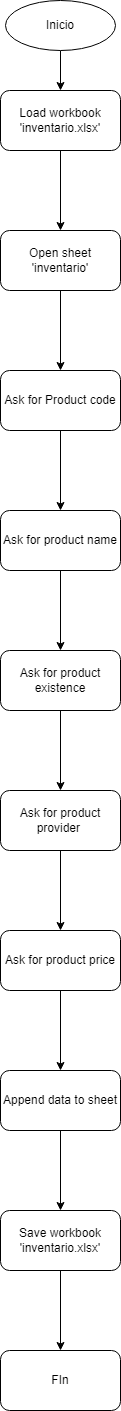

The diagram above was exported from draw.io. Its source (the exported page's mxGraphModel, read from the mxfile embedded in the PNG):
<mxGraphModel dx="1434" dy="790" grid="1" gridSize="10" guides="1" tooltips="1" connect="1" arrows="1" fold="1" page="1" pageScale="1" pageWidth="827" pageHeight="1169" math="0" shadow="0">
  <root>
    <mxCell id="0" />
    <mxCell id="1" parent="0" />
    <mxCell id="NeLhkeh2IQ6rPToW9m2v-4" style="edgeStyle=orthogonalEdgeStyle;rounded=0;orthogonalLoop=1;jettySize=auto;html=1;entryX=0.5;entryY=0;entryDx=0;entryDy=0;" edge="1" parent="1" source="NeLhkeh2IQ6rPToW9m2v-2" target="NeLhkeh2IQ6rPToW9m2v-3">
      <mxGeometry relative="1" as="geometry" />
    </mxCell>
    <mxCell id="NeLhkeh2IQ6rPToW9m2v-2" value="Inicio" style="ellipse;whiteSpace=wrap;html=1;" vertex="1" parent="1">
      <mxGeometry x="330" y="70" width="110" height="50" as="geometry" />
    </mxCell>
    <mxCell id="NeLhkeh2IQ6rPToW9m2v-6" value="" style="edgeStyle=orthogonalEdgeStyle;rounded=0;orthogonalLoop=1;jettySize=auto;html=1;" edge="1" parent="1" source="NeLhkeh2IQ6rPToW9m2v-3" target="NeLhkeh2IQ6rPToW9m2v-5">
      <mxGeometry relative="1" as="geometry" />
    </mxCell>
    <mxCell id="NeLhkeh2IQ6rPToW9m2v-3" value="Load workbook&lt;br&gt;'inventario.xlsx'" style="rounded=1;whiteSpace=wrap;html=1;" vertex="1" parent="1">
      <mxGeometry x="325" y="160" width="120" height="60" as="geometry" />
    </mxCell>
    <mxCell id="NeLhkeh2IQ6rPToW9m2v-8" value="" style="edgeStyle=orthogonalEdgeStyle;rounded=0;orthogonalLoop=1;jettySize=auto;html=1;" edge="1" parent="1" source="NeLhkeh2IQ6rPToW9m2v-5" target="NeLhkeh2IQ6rPToW9m2v-7">
      <mxGeometry relative="1" as="geometry" />
    </mxCell>
    <mxCell id="NeLhkeh2IQ6rPToW9m2v-5" value="Open sheet 'inventario'" style="rounded=1;whiteSpace=wrap;html=1;" vertex="1" parent="1">
      <mxGeometry x="325" y="300" width="120" height="60" as="geometry" />
    </mxCell>
    <mxCell id="NeLhkeh2IQ6rPToW9m2v-10" value="" style="edgeStyle=orthogonalEdgeStyle;rounded=0;orthogonalLoop=1;jettySize=auto;html=1;" edge="1" parent="1" source="NeLhkeh2IQ6rPToW9m2v-7" target="NeLhkeh2IQ6rPToW9m2v-9">
      <mxGeometry relative="1" as="geometry" />
    </mxCell>
    <mxCell id="NeLhkeh2IQ6rPToW9m2v-7" value="Ask for Product code" style="whiteSpace=wrap;html=1;rounded=1;" vertex="1" parent="1">
      <mxGeometry x="325" y="440" width="120" height="60" as="geometry" />
    </mxCell>
    <mxCell id="NeLhkeh2IQ6rPToW9m2v-12" value="" style="edgeStyle=orthogonalEdgeStyle;rounded=0;orthogonalLoop=1;jettySize=auto;html=1;" edge="1" parent="1" source="NeLhkeh2IQ6rPToW9m2v-9" target="NeLhkeh2IQ6rPToW9m2v-11">
      <mxGeometry relative="1" as="geometry" />
    </mxCell>
    <mxCell id="NeLhkeh2IQ6rPToW9m2v-9" value="Ask for product name" style="whiteSpace=wrap;html=1;rounded=1;" vertex="1" parent="1">
      <mxGeometry x="325" y="580" width="120" height="60" as="geometry" />
    </mxCell>
    <mxCell id="NeLhkeh2IQ6rPToW9m2v-14" value="" style="edgeStyle=orthogonalEdgeStyle;rounded=0;orthogonalLoop=1;jettySize=auto;html=1;" edge="1" parent="1" source="NeLhkeh2IQ6rPToW9m2v-11" target="NeLhkeh2IQ6rPToW9m2v-13">
      <mxGeometry relative="1" as="geometry" />
    </mxCell>
    <mxCell id="NeLhkeh2IQ6rPToW9m2v-11" value="Ask for product existence" style="whiteSpace=wrap;html=1;rounded=1;" vertex="1" parent="1">
      <mxGeometry x="325" y="720" width="120" height="60" as="geometry" />
    </mxCell>
    <mxCell id="NeLhkeh2IQ6rPToW9m2v-16" value="" style="edgeStyle=orthogonalEdgeStyle;rounded=0;orthogonalLoop=1;jettySize=auto;html=1;" edge="1" parent="1" source="NeLhkeh2IQ6rPToW9m2v-13" target="NeLhkeh2IQ6rPToW9m2v-15">
      <mxGeometry relative="1" as="geometry" />
    </mxCell>
    <mxCell id="NeLhkeh2IQ6rPToW9m2v-13" value="Ask for product provider&amp;nbsp;" style="whiteSpace=wrap;html=1;rounded=1;" vertex="1" parent="1">
      <mxGeometry x="325" y="860" width="120" height="60" as="geometry" />
    </mxCell>
    <mxCell id="NeLhkeh2IQ6rPToW9m2v-18" value="" style="edgeStyle=orthogonalEdgeStyle;rounded=0;orthogonalLoop=1;jettySize=auto;html=1;" edge="1" parent="1" source="NeLhkeh2IQ6rPToW9m2v-15" target="NeLhkeh2IQ6rPToW9m2v-17">
      <mxGeometry relative="1" as="geometry" />
    </mxCell>
    <mxCell id="NeLhkeh2IQ6rPToW9m2v-15" value="Ask for product price" style="whiteSpace=wrap;html=1;rounded=1;" vertex="1" parent="1">
      <mxGeometry x="325" y="1000" width="120" height="60" as="geometry" />
    </mxCell>
    <mxCell id="NeLhkeh2IQ6rPToW9m2v-20" value="" style="edgeStyle=orthogonalEdgeStyle;rounded=0;orthogonalLoop=1;jettySize=auto;html=1;" edge="1" parent="1" source="NeLhkeh2IQ6rPToW9m2v-17" target="NeLhkeh2IQ6rPToW9m2v-19">
      <mxGeometry relative="1" as="geometry" />
    </mxCell>
    <mxCell id="NeLhkeh2IQ6rPToW9m2v-17" value="Append data to sheet" style="whiteSpace=wrap;html=1;rounded=1;" vertex="1" parent="1">
      <mxGeometry x="325" y="1140" width="120" height="60" as="geometry" />
    </mxCell>
    <mxCell id="NeLhkeh2IQ6rPToW9m2v-22" value="" style="edgeStyle=orthogonalEdgeStyle;rounded=0;orthogonalLoop=1;jettySize=auto;html=1;" edge="1" parent="1" source="NeLhkeh2IQ6rPToW9m2v-19" target="NeLhkeh2IQ6rPToW9m2v-21">
      <mxGeometry relative="1" as="geometry" />
    </mxCell>
    <mxCell id="NeLhkeh2IQ6rPToW9m2v-19" value="Save workbook 'inventario.xlsx'" style="whiteSpace=wrap;html=1;rounded=1;" vertex="1" parent="1">
      <mxGeometry x="325" y="1280" width="120" height="60" as="geometry" />
    </mxCell>
    <mxCell id="NeLhkeh2IQ6rPToW9m2v-21" value="FIn" style="whiteSpace=wrap;html=1;rounded=1;" vertex="1" parent="1">
      <mxGeometry x="325" y="1420" width="120" height="60" as="geometry" />
    </mxCell>
  </root>
</mxGraphModel>